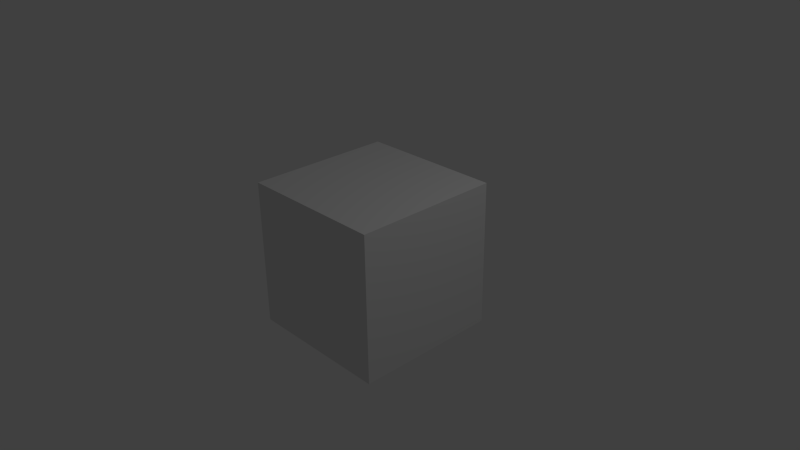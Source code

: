 # Source: B.blend  (saved by Blender 2.76.0; exported with 4.5.12 LTS)
import bpy
from mathutils import Matrix  # noqa: F401  (used for matrix-valued properties, if any)

bpy.ops.wm.read_factory_settings(use_empty=True)
scene = bpy.context.scene
scene.name = 'Scene'

# ---- collections
col_collection_1 = bpy.data.collections.new('Collection 1'); scene.collection.children.link(col_collection_1)

# ---- materials (node trees are filled in below, after node groups)
mat_material = bpy.data.materials.new('Material')
mat_material.alpha_threshold = 0.0
mat_material.use_transparent_shadow = False
mat_material.roughness = 0.5
mat_material.specular_intensity = 0.2
mat_material.line_color = (0.0, 0.0, 0.0, 1.0)
mat_material_001 = bpy.data.materials.new('Material.001')
mat_material_001.alpha_threshold = 0.0
mat_material_001.use_transparent_shadow = False
mat_material_001.roughness = 0.5
mat_material_001.specular_intensity = 0.2
mat_material_002 = bpy.data.materials.new('Material.002')
mat_material_002.alpha_threshold = 0.0
mat_material_002.use_transparent_shadow = False
mat_material_002.roughness = 0.5
mat_material_002.specular_intensity = 0.2
mat_material_003 = bpy.data.materials.new('Material.003')
mat_material_003.alpha_threshold = 0.0
mat_material_003.use_transparent_shadow = False
mat_material_003.roughness = 0.5
mat_material_003.specular_intensity = 0.2

# ---- material node trees

# ---- world
world_world = bpy.data.worlds.new('World'); scene.world = world_world
world_world.color = (0.05088, 0.05088, 0.05088)
world_world.use_sun_shadow = False
world_world.sun_shadow_jitter_overblur = 0.0
world_world.cycles.sampling_method = 'MANUAL'
world_world.cycles.sample_map_resolution = 256

# ---- cameras
cam_camera = bpy.data.cameras.new('Camera')
cam_camera.clip_end = 100.0
cam_camera.lens = 35.0
cam_camera.sensor_width = 32.0
cam_camera.sensor_height = 18.0
cam_camera.ortho_scale = 7.314
cam_camera.dof.focus_distance = 0.0
cam_camera.dof.aperture_fstop = 128.0

# ---- lights
light_lamp = bpy.data.lights.new('Lamp', 'POINT')
light_lamp.transmission_factor = 0.0
light_lamp.cutoff_distance = 30.0
light_lamp.energy = 100.0
light_lamp.shadow_buffer_clip_start = 1.001
light_lamp.shadow_soft_size = 0.1
light_lamp.shadow_maximum_resolution = 0.006
light_lamp.use_absolute_resolution = True
light_lamp.cycles.use_multiple_importance_sampling = False

# ---- meshes
me_cube = bpy.data.meshes.new('Cube')
me_cube.from_pydata([(1.0, 1.0, -1.0), (1.0, -1.0, -1.0), (-1.0, -1.0, -1.0), (-1.0, 1.0, -1.0), (1.0, 1.0, 1.0), (1.0, -1.0, 1.0), (-1.0, -1.0, 1.0), (-1.0, 1.0, 1.0)], [], [(0, 1, 2, 3), (4, 7, 6, 5), (0, 4, 5, 1), (1, 5, 6, 2), (2, 6, 7, 3), (4, 0, 3, 7)])
_uv = me_cube.uv_layers.new(name='UVMap')
_uv.uv.foreach_set('vector', [0.0, 0.0, 0.0, 0.0, 0.0, 0.0, 0.0, 0.0, 0.9973, 1.003, -0.002723, 0.9973, 0.002738, -0.002723, 1.003, 0.002738, 0.9966, -0.00341, 1.003, 0.9966, 0.003433, 1.003, -0.00341, 0.003433, 1.001, 0.00134, 0.9987, 1.001, -0.001336, 0.9987, 0.00134, -0.001336, 0.0, 0.0, 0.0, 0.0, 0.0, 0.0, 0.0, 0.0, 0.0, 0.0, 0.0, 0.0, 0.0, 0.0, 0.0, 0.0])
me_cube.materials.append(mat_material)
me_cube.materials.append(mat_material_001)
me_cube.materials.append(mat_material_002)
me_cube.materials.append(mat_material_003)
me_cube.use_remesh_preserve_volume = False
me_cube.use_remesh_preserve_attributes = False
me_cube.use_mirror_vertex_groups = False
me_cube.update()

# ---- objects
ob_cube = bpy.data.objects.new('Cube', me_cube)
ob_lamp = bpy.data.objects.new('Lamp', light_lamp)
ob_camera = bpy.data.objects.new('Camera', cam_camera)

# ---- transforms, parenting, visibility, modifiers, constraints
ob_cube.location = (0.0, 0.0, 0.0)
ob_cube.lock_rotations_4d = False
ob_cube.empty_display_type = 'ARROWS'
ob_cube.lineart.crease_threshold = 0.0
ob_lamp.location = (4.076, 1.005, 5.904)
ob_lamp.rotation_euler = (0.6503, 0.05522, 1.866)
ob_lamp.lock_rotations_4d = False
ob_lamp.empty_display_type = 'ARROWS'
ob_lamp.color = (0.0, 0.0, 0.0, 0.0)
ob_lamp.lineart.crease_threshold = 0.0
ob_camera.location = (7.481, -6.508, 5.344)
ob_camera.rotation_euler = (1.109, 0.01082, 0.8149)
ob_camera.lock_rotations_4d = False
ob_camera.empty_display_type = 'ARROWS'
ob_camera.color = (0.0, 0.0, 0.0, 0.0)
ob_camera.display_type = 'WIRE'
ob_camera.lineart.crease_threshold = 0.0

# ---- collection membership
col_collection_1.objects.link(ob_cube)
col_collection_1.objects.link(ob_lamp)
col_collection_1.objects.link(ob_camera)

# ---- scene / render settings (as saved in the file)
scene.camera = ob_camera
scene.frame_start = 1; scene.frame_end = 250; scene.frame_set(1)
scene.render.engine = 'BLENDER_EEVEE_NEXT'
scene.render.resolution_percentage = 50
scene.render.dither_intensity = 0.0
scene.cycles.use_denoising = False
scene.cycles.samples = 10
scene.cycles.sampling_pattern = 'TABULATED_SOBOL'
scene.cycles.light_sampling_threshold = 0.0
scene.cycles.use_adaptive_sampling = False
scene.cycles.use_light_tree = False
scene.cycles.blur_glossy = 0.0
scene.cycles.pixel_filter_type = 'GAUSSIAN'
scene.cycles.sample_clamp_indirect = 0.0
scene.view_settings.view_transform = 'Standard'
bpy.context.view_layer.update()
